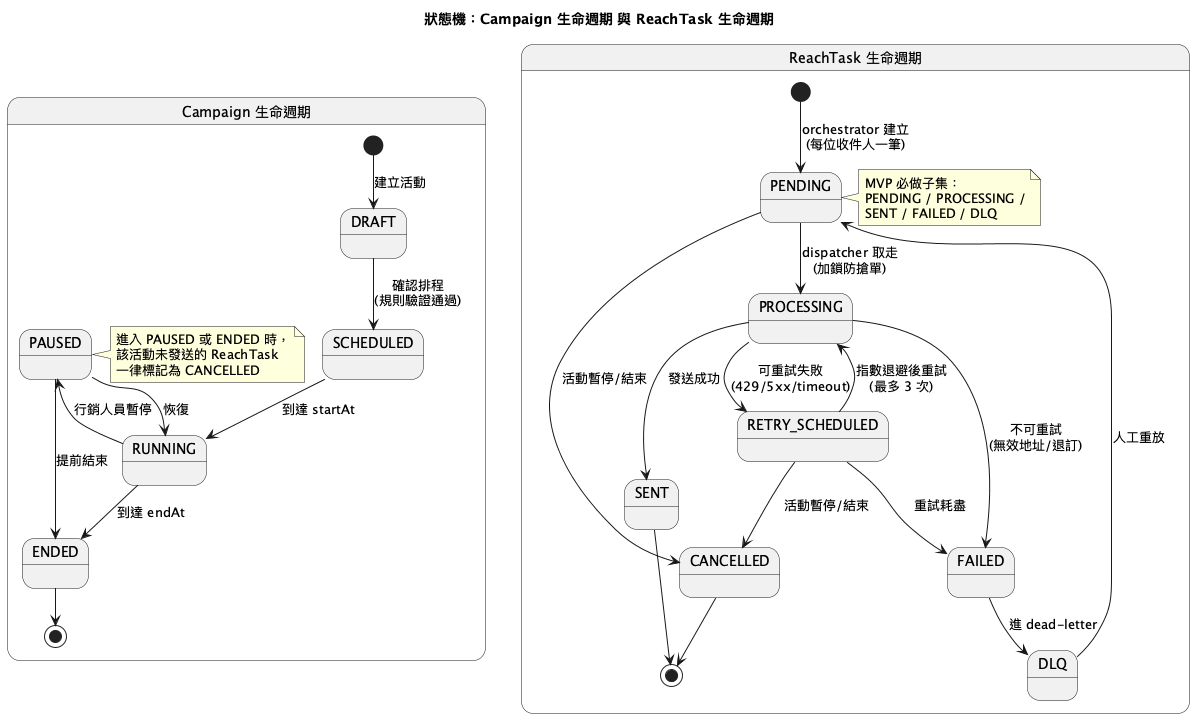

The diagram above was rendered by PlantUML. Its source (embedded in the PNG):
@startuml
title 狀態機：Campaign 生命週期 與 ReachTask 生命週期

state "Campaign 生命週期" as Campaign {
  [*] --> DRAFT : 建立活動
  DRAFT --> SCHEDULED : 確認排程\n(規則驗證通過)
  SCHEDULED --> RUNNING : 到達 startAt
  RUNNING --> PAUSED : 行銷人員暫停
  PAUSED --> RUNNING : 恢復
  RUNNING --> ENDED : 到達 endAt
  PAUSED --> ENDED : 提前結束
  ENDED --> [*]

  note right of PAUSED
    進入 PAUSED 或 ENDED 時，
    該活動未發送的 ReachTask
    一律標記為 CANCELLED
  end note
}

state "ReachTask 生命週期" as ReachTask {
  [*] --> PENDING : orchestrator 建立\n(每位收件人一筆)
  PENDING --> PROCESSING : dispatcher 取走\n(加鎖防搶單)
  PROCESSING --> SENT : 發送成功
  PROCESSING --> RETRY_SCHEDULED : 可重試失敗\n(429/5xx/timeout)
  RETRY_SCHEDULED --> PROCESSING : 指數退避後重試\n(最多 3 次)
  PROCESSING --> FAILED : 不可重試\n(無效地址/退訂)
  RETRY_SCHEDULED --> FAILED : 重試耗盡
  FAILED --> DLQ : 進 dead-letter
  DLQ --> PENDING : 人工重放
  PENDING --> CANCELLED : 活動暫停/結束
  RETRY_SCHEDULED --> CANCELLED : 活動暫停/結束
  SENT --> [*]
  CANCELLED --> [*]

  note right of PENDING
    MVP 必做子集：
    PENDING / PROCESSING /
    SENT / FAILED / DLQ
  end note
}
@enduml